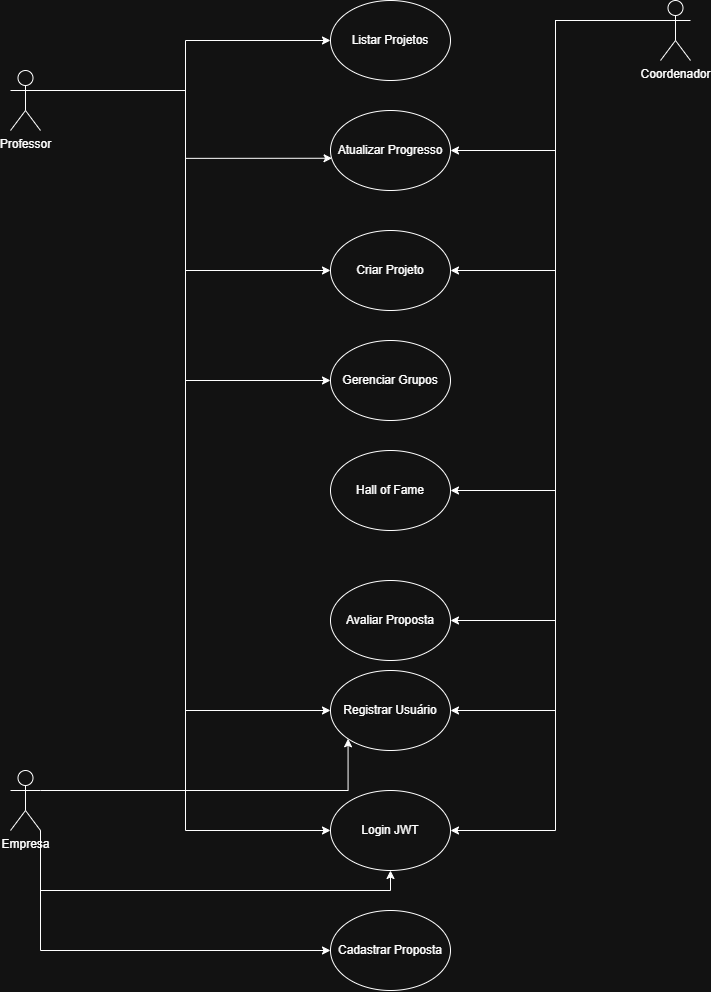

The diagram above was exported from draw.io. Its source (the exported page's mxGraphModel, read from the mxfile embedded in the PNG):
<mxGraphModel dx="1979" dy="1066" grid="1" gridSize="10" guides="1" tooltips="1" connect="1" arrows="1" fold="1" page="1" pageScale="1" pageWidth="827" pageHeight="1169" math="0" shadow="0">
  <root>
    <mxCell id="0" />
    <mxCell id="1" parent="0" />
    <mxCell id="dqOMRusYXoQB3FCZK28h-13" style="edgeStyle=orthogonalEdgeStyle;rounded=0;orthogonalLoop=1;jettySize=auto;html=1;exitX=1;exitY=0.3333333333333333;exitDx=0;exitDy=0;exitPerimeter=0;entryX=0;entryY=0.5;entryDx=0;entryDy=0;" edge="1" parent="1" source="dqOMRusYXoQB3FCZK28h-1" target="dqOMRusYXoQB3FCZK28h-4">
      <mxGeometry relative="1" as="geometry" />
    </mxCell>
    <mxCell id="dqOMRusYXoQB3FCZK28h-15" style="edgeStyle=orthogonalEdgeStyle;rounded=0;orthogonalLoop=1;jettySize=auto;html=1;exitX=1;exitY=0.3333333333333333;exitDx=0;exitDy=0;exitPerimeter=0;entryX=0;entryY=0.5;entryDx=0;entryDy=0;" edge="1" parent="1" source="dqOMRusYXoQB3FCZK28h-1" target="dqOMRusYXoQB3FCZK28h-6">
      <mxGeometry relative="1" as="geometry" />
    </mxCell>
    <mxCell id="dqOMRusYXoQB3FCZK28h-16" style="edgeStyle=orthogonalEdgeStyle;rounded=0;orthogonalLoop=1;jettySize=auto;html=1;exitX=1;exitY=0.3333333333333333;exitDx=0;exitDy=0;exitPerimeter=0;entryX=0;entryY=0.5;entryDx=0;entryDy=0;" edge="1" parent="1" source="dqOMRusYXoQB3FCZK28h-1" target="dqOMRusYXoQB3FCZK28h-7">
      <mxGeometry relative="1" as="geometry" />
    </mxCell>
    <mxCell id="dqOMRusYXoQB3FCZK28h-17" style="edgeStyle=orthogonalEdgeStyle;rounded=0;orthogonalLoop=1;jettySize=auto;html=1;exitX=1;exitY=0.3333333333333333;exitDx=0;exitDy=0;exitPerimeter=0;entryX=0;entryY=0.5;entryDx=0;entryDy=0;" edge="1" parent="1" source="dqOMRusYXoQB3FCZK28h-1" target="dqOMRusYXoQB3FCZK28h-10">
      <mxGeometry relative="1" as="geometry" />
    </mxCell>
    <mxCell id="dqOMRusYXoQB3FCZK28h-18" style="edgeStyle=orthogonalEdgeStyle;rounded=0;orthogonalLoop=1;jettySize=auto;html=1;exitX=1;exitY=0.3333333333333333;exitDx=0;exitDy=0;exitPerimeter=0;entryX=0;entryY=0.5;entryDx=0;entryDy=0;" edge="1" parent="1" source="dqOMRusYXoQB3FCZK28h-1" target="dqOMRusYXoQB3FCZK28h-9">
      <mxGeometry relative="1" as="geometry" />
    </mxCell>
    <mxCell id="dqOMRusYXoQB3FCZK28h-1" value="Professor" style="shape=umlActor;verticalLabelPosition=bottom;verticalAlign=top;html=1;outlineConnect=0;" vertex="1" parent="1">
      <mxGeometry x="200" y="190" width="30" height="60" as="geometry" />
    </mxCell>
    <mxCell id="dqOMRusYXoQB3FCZK28h-22" style="edgeStyle=orthogonalEdgeStyle;rounded=0;orthogonalLoop=1;jettySize=auto;html=1;exitX=0;exitY=0.3333333333333333;exitDx=0;exitDy=0;exitPerimeter=0;entryX=1;entryY=0.5;entryDx=0;entryDy=0;" edge="1" parent="1" source="dqOMRusYXoQB3FCZK28h-2" target="dqOMRusYXoQB3FCZK28h-10">
      <mxGeometry relative="1" as="geometry" />
    </mxCell>
    <mxCell id="dqOMRusYXoQB3FCZK28h-23" style="edgeStyle=orthogonalEdgeStyle;rounded=0;orthogonalLoop=1;jettySize=auto;html=1;exitX=0;exitY=0.3333333333333333;exitDx=0;exitDy=0;exitPerimeter=0;entryX=1;entryY=0.5;entryDx=0;entryDy=0;" edge="1" parent="1" source="dqOMRusYXoQB3FCZK28h-2" target="dqOMRusYXoQB3FCZK28h-9">
      <mxGeometry relative="1" as="geometry" />
    </mxCell>
    <mxCell id="dqOMRusYXoQB3FCZK28h-24" style="edgeStyle=orthogonalEdgeStyle;rounded=0;orthogonalLoop=1;jettySize=auto;html=1;exitX=0;exitY=0.3333333333333333;exitDx=0;exitDy=0;exitPerimeter=0;entryX=1;entryY=0.5;entryDx=0;entryDy=0;" edge="1" parent="1" source="dqOMRusYXoQB3FCZK28h-2" target="dqOMRusYXoQB3FCZK28h-8">
      <mxGeometry relative="1" as="geometry" />
    </mxCell>
    <mxCell id="dqOMRusYXoQB3FCZK28h-25" style="edgeStyle=orthogonalEdgeStyle;rounded=0;orthogonalLoop=1;jettySize=auto;html=1;exitX=0;exitY=0.3333333333333333;exitDx=0;exitDy=0;exitPerimeter=0;entryX=1;entryY=0.5;entryDx=0;entryDy=0;" edge="1" parent="1" source="dqOMRusYXoQB3FCZK28h-2" target="dqOMRusYXoQB3FCZK28h-11">
      <mxGeometry relative="1" as="geometry" />
    </mxCell>
    <mxCell id="dqOMRusYXoQB3FCZK28h-26" style="edgeStyle=orthogonalEdgeStyle;rounded=0;orthogonalLoop=1;jettySize=auto;html=1;entryX=1;entryY=0.5;entryDx=0;entryDy=0;" edge="1" parent="1" target="dqOMRusYXoQB3FCZK28h-6">
      <mxGeometry relative="1" as="geometry">
        <mxPoint x="850" y="140" as="sourcePoint" />
      </mxGeometry>
    </mxCell>
    <mxCell id="dqOMRusYXoQB3FCZK28h-28" style="edgeStyle=orthogonalEdgeStyle;rounded=0;orthogonalLoop=1;jettySize=auto;html=1;exitX=0;exitY=0.3333333333333333;exitDx=0;exitDy=0;exitPerimeter=0;entryX=1;entryY=0.5;entryDx=0;entryDy=0;" edge="1" parent="1" source="dqOMRusYXoQB3FCZK28h-2" target="dqOMRusYXoQB3FCZK28h-5">
      <mxGeometry relative="1" as="geometry" />
    </mxCell>
    <mxCell id="dqOMRusYXoQB3FCZK28h-2" value="Coordenador" style="shape=umlActor;verticalLabelPosition=bottom;verticalAlign=top;html=1;outlineConnect=0;" vertex="1" parent="1">
      <mxGeometry x="850" y="120" width="30" height="60" as="geometry" />
    </mxCell>
    <mxCell id="dqOMRusYXoQB3FCZK28h-30" style="edgeStyle=orthogonalEdgeStyle;rounded=0;orthogonalLoop=1;jettySize=auto;html=1;exitX=1;exitY=0.3333333333333333;exitDx=0;exitDy=0;exitPerimeter=0;entryX=0;entryY=1;entryDx=0;entryDy=0;" edge="1" parent="1" source="dqOMRusYXoQB3FCZK28h-3" target="dqOMRusYXoQB3FCZK28h-10">
      <mxGeometry relative="1" as="geometry" />
    </mxCell>
    <mxCell id="dqOMRusYXoQB3FCZK28h-38" style="edgeStyle=orthogonalEdgeStyle;rounded=0;orthogonalLoop=1;jettySize=auto;html=1;exitX=1;exitY=1;exitDx=0;exitDy=0;exitPerimeter=0;entryX=0.5;entryY=1;entryDx=0;entryDy=0;" edge="1" parent="1" source="dqOMRusYXoQB3FCZK28h-3" target="dqOMRusYXoQB3FCZK28h-9">
      <mxGeometry relative="1" as="geometry" />
    </mxCell>
    <mxCell id="dqOMRusYXoQB3FCZK28h-39" style="edgeStyle=orthogonalEdgeStyle;rounded=0;orthogonalLoop=1;jettySize=auto;html=1;exitX=1;exitY=1;exitDx=0;exitDy=0;exitPerimeter=0;entryX=0;entryY=0.5;entryDx=0;entryDy=0;" edge="1" parent="1" source="dqOMRusYXoQB3FCZK28h-3" target="dqOMRusYXoQB3FCZK28h-12">
      <mxGeometry relative="1" as="geometry" />
    </mxCell>
    <mxCell id="dqOMRusYXoQB3FCZK28h-3" value="Empresa" style="shape=umlActor;verticalLabelPosition=bottom;verticalAlign=top;html=1;outlineConnect=0;" vertex="1" parent="1">
      <mxGeometry x="200" y="890" width="30" height="60" as="geometry" />
    </mxCell>
    <mxCell id="dqOMRusYXoQB3FCZK28h-4" value="Listar Projetos" style="ellipse;whiteSpace=wrap;html=1;" vertex="1" parent="1">
      <mxGeometry x="520" y="120" width="120" height="80" as="geometry" />
    </mxCell>
    <mxCell id="dqOMRusYXoQB3FCZK28h-5" value="Atualizar Progresso" style="ellipse;whiteSpace=wrap;html=1;" vertex="1" parent="1">
      <mxGeometry x="520" y="230" width="120" height="80" as="geometry" />
    </mxCell>
    <mxCell id="dqOMRusYXoQB3FCZK28h-6" value="Criar Projeto" style="ellipse;whiteSpace=wrap;html=1;" vertex="1" parent="1">
      <mxGeometry x="520" y="350" width="120" height="80" as="geometry" />
    </mxCell>
    <mxCell id="dqOMRusYXoQB3FCZK28h-7" value="Gerenciar Grupos" style="ellipse;whiteSpace=wrap;html=1;" vertex="1" parent="1">
      <mxGeometry x="520" y="460" width="120" height="80" as="geometry" />
    </mxCell>
    <mxCell id="dqOMRusYXoQB3FCZK28h-8" value="Hall of Fame" style="ellipse;whiteSpace=wrap;html=1;" vertex="1" parent="1">
      <mxGeometry x="520" y="570" width="120" height="80" as="geometry" />
    </mxCell>
    <mxCell id="dqOMRusYXoQB3FCZK28h-9" value="Login JWT" style="ellipse;whiteSpace=wrap;html=1;" vertex="1" parent="1">
      <mxGeometry x="520" y="910" width="120" height="80" as="geometry" />
    </mxCell>
    <mxCell id="dqOMRusYXoQB3FCZK28h-10" value="Registrar Usuário" style="ellipse;whiteSpace=wrap;html=1;" vertex="1" parent="1">
      <mxGeometry x="520" y="790" width="120" height="80" as="geometry" />
    </mxCell>
    <mxCell id="dqOMRusYXoQB3FCZK28h-11" value="Avaliar Proposta" style="ellipse;whiteSpace=wrap;html=1;" vertex="1" parent="1">
      <mxGeometry x="520" y="700" width="120" height="80" as="geometry" />
    </mxCell>
    <mxCell id="dqOMRusYXoQB3FCZK28h-12" value="Cadastrar Proposta" style="ellipse;whiteSpace=wrap;html=1;" vertex="1" parent="1">
      <mxGeometry x="520" y="1030" width="120" height="80" as="geometry" />
    </mxCell>
    <mxCell id="dqOMRusYXoQB3FCZK28h-14" style="edgeStyle=orthogonalEdgeStyle;rounded=0;orthogonalLoop=1;jettySize=auto;html=1;exitX=1;exitY=0.3333333333333333;exitDx=0;exitDy=0;exitPerimeter=0;entryX=0.013;entryY=0.597;entryDx=0;entryDy=0;entryPerimeter=0;" edge="1" parent="1" source="dqOMRusYXoQB3FCZK28h-1" target="dqOMRusYXoQB3FCZK28h-5">
      <mxGeometry relative="1" as="geometry" />
    </mxCell>
  </root>
</mxGraphModel>